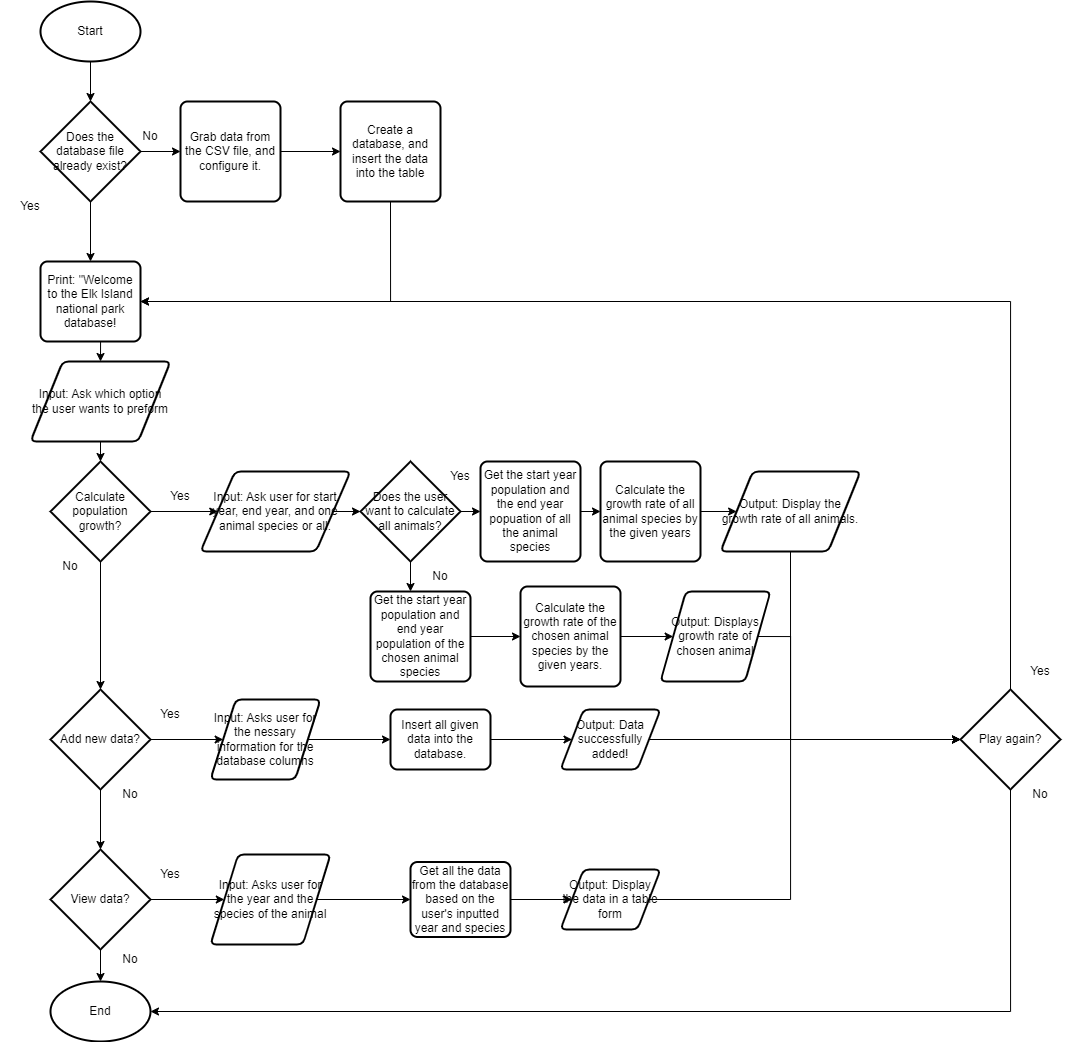

The diagram above was exported from draw.io. Its source (the exported page's mxGraphModel, read from the mxfile embedded in the PNG):
<mxGraphModel dx="1157" dy="632" grid="1" gridSize="10" guides="1" tooltips="1" connect="1" arrows="1" fold="1" page="1" pageScale="1" pageWidth="850" pageHeight="1100" math="0" shadow="0">
  <root>
    <mxCell id="0" />
    <mxCell id="1" parent="0" />
    <mxCell id="bqn5Rr9_FuzaxOyIbnVC-4" style="edgeStyle=orthogonalEdgeStyle;rounded=0;orthogonalLoop=1;jettySize=auto;html=1;exitX=0.5;exitY=1;exitDx=0;exitDy=0;exitPerimeter=0;entryX=0.5;entryY=0;entryDx=0;entryDy=0;entryPerimeter=0;" parent="1" source="bqn5Rr9_FuzaxOyIbnVC-2" target="bqn5Rr9_FuzaxOyIbnVC-3" edge="1">
      <mxGeometry relative="1" as="geometry" />
    </mxCell>
    <mxCell id="bqn5Rr9_FuzaxOyIbnVC-2" value="Start" style="strokeWidth=2;html=1;shape=mxgraph.flowchart.start_1;whiteSpace=wrap;" parent="1" vertex="1">
      <mxGeometry x="60" y="60" width="100" height="60" as="geometry" />
    </mxCell>
    <mxCell id="bqn5Rr9_FuzaxOyIbnVC-6" style="edgeStyle=orthogonalEdgeStyle;rounded=0;orthogonalLoop=1;jettySize=auto;html=1;exitX=1;exitY=0.5;exitDx=0;exitDy=0;exitPerimeter=0;entryX=0;entryY=0.5;entryDx=0;entryDy=0;" parent="1" source="bqn5Rr9_FuzaxOyIbnVC-3" target="bqn5Rr9_FuzaxOyIbnVC-5" edge="1">
      <mxGeometry relative="1" as="geometry" />
    </mxCell>
    <mxCell id="7Xev8GC7g6hKzFQwZ_d1-28" style="edgeStyle=orthogonalEdgeStyle;rounded=0;orthogonalLoop=1;jettySize=auto;html=1;exitX=0.5;exitY=1;exitDx=0;exitDy=0;exitPerimeter=0;" parent="1" source="bqn5Rr9_FuzaxOyIbnVC-3" target="7Xev8GC7g6hKzFQwZ_d1-1" edge="1">
      <mxGeometry relative="1" as="geometry" />
    </mxCell>
    <mxCell id="bqn5Rr9_FuzaxOyIbnVC-3" value="Does the database file already exist?" style="strokeWidth=2;html=1;shape=mxgraph.flowchart.decision;whiteSpace=wrap;" parent="1" vertex="1">
      <mxGeometry x="60" y="160" width="100" height="100" as="geometry" />
    </mxCell>
    <mxCell id="bqn5Rr9_FuzaxOyIbnVC-8" style="edgeStyle=orthogonalEdgeStyle;rounded=0;orthogonalLoop=1;jettySize=auto;html=1;exitX=1;exitY=0.5;exitDx=0;exitDy=0;entryX=0;entryY=0.5;entryDx=0;entryDy=0;" parent="1" source="bqn5Rr9_FuzaxOyIbnVC-5" target="bqn5Rr9_FuzaxOyIbnVC-7" edge="1">
      <mxGeometry relative="1" as="geometry" />
    </mxCell>
    <mxCell id="bqn5Rr9_FuzaxOyIbnVC-5" value="Grab data from the CSV file, and configure it." style="rounded=1;whiteSpace=wrap;html=1;absoluteArcSize=1;arcSize=14;strokeWidth=2;" parent="1" vertex="1">
      <mxGeometry x="200" y="160" width="100" height="100" as="geometry" />
    </mxCell>
    <mxCell id="0VGNJ8zO_ewTmz-jUmbW-1" style="edgeStyle=orthogonalEdgeStyle;rounded=0;orthogonalLoop=1;jettySize=auto;html=1;exitX=0.5;exitY=1;exitDx=0;exitDy=0;entryX=1;entryY=0.5;entryDx=0;entryDy=0;" edge="1" parent="1" source="bqn5Rr9_FuzaxOyIbnVC-7" target="7Xev8GC7g6hKzFQwZ_d1-1">
      <mxGeometry relative="1" as="geometry" />
    </mxCell>
    <mxCell id="bqn5Rr9_FuzaxOyIbnVC-7" value="Create a database, and insert the data into the table" style="rounded=1;whiteSpace=wrap;html=1;absoluteArcSize=1;arcSize=14;strokeWidth=2;" parent="1" vertex="1">
      <mxGeometry x="360" y="160" width="100" height="100" as="geometry" />
    </mxCell>
    <mxCell id="bqn5Rr9_FuzaxOyIbnVC-9" value="No" style="text;html=1;strokeColor=none;fillColor=none;align=center;verticalAlign=middle;whiteSpace=wrap;rounded=0;" parent="1" vertex="1">
      <mxGeometry x="140" y="180" width="60" height="30" as="geometry" />
    </mxCell>
    <mxCell id="bqn5Rr9_FuzaxOyIbnVC-13" value="Yes" style="text;html=1;strokeColor=none;fillColor=none;align=center;verticalAlign=middle;whiteSpace=wrap;rounded=0;" parent="1" vertex="1">
      <mxGeometry x="20" y="250" width="60" height="30" as="geometry" />
    </mxCell>
    <mxCell id="7Xev8GC7g6hKzFQwZ_d1-3" style="edgeStyle=orthogonalEdgeStyle;rounded=0;orthogonalLoop=1;jettySize=auto;html=1;exitX=0.5;exitY=1;exitDx=0;exitDy=0;entryX=0.5;entryY=0;entryDx=0;entryDy=0;" parent="1" source="7Xev8GC7g6hKzFQwZ_d1-1" target="7Xev8GC7g6hKzFQwZ_d1-2" edge="1">
      <mxGeometry relative="1" as="geometry" />
    </mxCell>
    <mxCell id="7Xev8GC7g6hKzFQwZ_d1-1" value="Print: &quot;Welcome to the Elk Island national park database!" style="rounded=1;whiteSpace=wrap;html=1;absoluteArcSize=1;arcSize=14;strokeWidth=2;" parent="1" vertex="1">
      <mxGeometry x="60" y="320" width="100" height="80" as="geometry" />
    </mxCell>
    <mxCell id="7Xev8GC7g6hKzFQwZ_d1-5" style="edgeStyle=orthogonalEdgeStyle;rounded=0;orthogonalLoop=1;jettySize=auto;html=1;exitX=0.5;exitY=1;exitDx=0;exitDy=0;entryX=0.5;entryY=0;entryDx=0;entryDy=0;entryPerimeter=0;" parent="1" source="7Xev8GC7g6hKzFQwZ_d1-2" target="7Xev8GC7g6hKzFQwZ_d1-4" edge="1">
      <mxGeometry relative="1" as="geometry" />
    </mxCell>
    <mxCell id="7Xev8GC7g6hKzFQwZ_d1-2" value="Input: Ask which option the user wants to preform" style="shape=parallelogram;html=1;strokeWidth=2;perimeter=parallelogramPerimeter;whiteSpace=wrap;rounded=1;arcSize=12;size=0.23;" parent="1" vertex="1">
      <mxGeometry x="50" y="420" width="140" height="80" as="geometry" />
    </mxCell>
    <mxCell id="7Xev8GC7g6hKzFQwZ_d1-7" style="edgeStyle=orthogonalEdgeStyle;rounded=0;orthogonalLoop=1;jettySize=auto;html=1;exitX=1;exitY=0.5;exitDx=0;exitDy=0;exitPerimeter=0;entryX=0;entryY=0.5;entryDx=0;entryDy=0;" parent="1" source="7Xev8GC7g6hKzFQwZ_d1-4" target="7Xev8GC7g6hKzFQwZ_d1-6" edge="1">
      <mxGeometry relative="1" as="geometry" />
    </mxCell>
    <mxCell id="7Xev8GC7g6hKzFQwZ_d1-40" style="edgeStyle=orthogonalEdgeStyle;rounded=0;orthogonalLoop=1;jettySize=auto;html=1;exitX=0.5;exitY=1;exitDx=0;exitDy=0;exitPerimeter=0;entryX=0.5;entryY=0;entryDx=0;entryDy=0;entryPerimeter=0;" parent="1" source="7Xev8GC7g6hKzFQwZ_d1-4" target="7Xev8GC7g6hKzFQwZ_d1-39" edge="1">
      <mxGeometry relative="1" as="geometry" />
    </mxCell>
    <mxCell id="7Xev8GC7g6hKzFQwZ_d1-4" value="Calculate population growth?" style="strokeWidth=2;html=1;shape=mxgraph.flowchart.decision;whiteSpace=wrap;" parent="1" vertex="1">
      <mxGeometry x="70" y="520" width="100" height="100" as="geometry" />
    </mxCell>
    <mxCell id="7Xev8GC7g6hKzFQwZ_d1-10" style="edgeStyle=orthogonalEdgeStyle;rounded=0;orthogonalLoop=1;jettySize=auto;html=1;exitX=1;exitY=0.5;exitDx=0;exitDy=0;entryX=0;entryY=0.5;entryDx=0;entryDy=0;entryPerimeter=0;" parent="1" source="7Xev8GC7g6hKzFQwZ_d1-6" target="7Xev8GC7g6hKzFQwZ_d1-9" edge="1">
      <mxGeometry relative="1" as="geometry" />
    </mxCell>
    <mxCell id="7Xev8GC7g6hKzFQwZ_d1-6" value="Input: Ask user for start year, end year, and one animal species or all." style="shape=parallelogram;html=1;strokeWidth=2;perimeter=parallelogramPerimeter;whiteSpace=wrap;rounded=1;arcSize=12;size=0.23;" parent="1" vertex="1">
      <mxGeometry x="220" y="530" width="150" height="80" as="geometry" />
    </mxCell>
    <mxCell id="7Xev8GC7g6hKzFQwZ_d1-12" style="edgeStyle=orthogonalEdgeStyle;rounded=0;orthogonalLoop=1;jettySize=auto;html=1;exitX=1;exitY=0.5;exitDx=0;exitDy=0;exitPerimeter=0;entryX=0;entryY=0.5;entryDx=0;entryDy=0;" parent="1" source="7Xev8GC7g6hKzFQwZ_d1-9" target="7Xev8GC7g6hKzFQwZ_d1-11" edge="1">
      <mxGeometry relative="1" as="geometry" />
    </mxCell>
    <mxCell id="7Xev8GC7g6hKzFQwZ_d1-22" style="edgeStyle=orthogonalEdgeStyle;rounded=0;orthogonalLoop=1;jettySize=auto;html=1;exitX=0.5;exitY=1;exitDx=0;exitDy=0;exitPerimeter=0;entryX=0.5;entryY=0;entryDx=0;entryDy=0;" parent="1" source="7Xev8GC7g6hKzFQwZ_d1-9" edge="1">
      <mxGeometry relative="1" as="geometry">
        <mxPoint x="430" y="650" as="targetPoint" />
      </mxGeometry>
    </mxCell>
    <mxCell id="7Xev8GC7g6hKzFQwZ_d1-9" value="Does the user want to calculate all animals?" style="strokeWidth=2;html=1;shape=mxgraph.flowchart.decision;whiteSpace=wrap;" parent="1" vertex="1">
      <mxGeometry x="380" y="520" width="100" height="100" as="geometry" />
    </mxCell>
    <mxCell id="7Xev8GC7g6hKzFQwZ_d1-15" style="edgeStyle=orthogonalEdgeStyle;rounded=0;orthogonalLoop=1;jettySize=auto;html=1;exitX=1;exitY=0.5;exitDx=0;exitDy=0;entryX=0;entryY=0.5;entryDx=0;entryDy=0;" parent="1" source="7Xev8GC7g6hKzFQwZ_d1-11" target="7Xev8GC7g6hKzFQwZ_d1-14" edge="1">
      <mxGeometry relative="1" as="geometry" />
    </mxCell>
    <mxCell id="7Xev8GC7g6hKzFQwZ_d1-11" value="Get the start year population and the end year popuation of all the animal species" style="rounded=1;whiteSpace=wrap;html=1;absoluteArcSize=1;arcSize=14;strokeWidth=2;" parent="1" vertex="1">
      <mxGeometry x="500" y="520" width="100" height="100" as="geometry" />
    </mxCell>
    <mxCell id="7Xev8GC7g6hKzFQwZ_d1-13" value="Yes" style="text;html=1;strokeColor=none;fillColor=none;align=center;verticalAlign=middle;whiteSpace=wrap;rounded=0;" parent="1" vertex="1">
      <mxGeometry x="450" y="520" width="60" height="30" as="geometry" />
    </mxCell>
    <mxCell id="7Xev8GC7g6hKzFQwZ_d1-17" style="edgeStyle=orthogonalEdgeStyle;rounded=0;orthogonalLoop=1;jettySize=auto;html=1;exitX=1;exitY=0.5;exitDx=0;exitDy=0;entryX=0;entryY=0.5;entryDx=0;entryDy=0;" parent="1" source="7Xev8GC7g6hKzFQwZ_d1-14" target="7Xev8GC7g6hKzFQwZ_d1-16" edge="1">
      <mxGeometry relative="1" as="geometry" />
    </mxCell>
    <mxCell id="7Xev8GC7g6hKzFQwZ_d1-14" value="Calculate the growth rate of all animal species by the given years" style="rounded=1;whiteSpace=wrap;html=1;absoluteArcSize=1;arcSize=14;strokeWidth=2;" parent="1" vertex="1">
      <mxGeometry x="620" y="520" width="100" height="100" as="geometry" />
    </mxCell>
    <mxCell id="7Xev8GC7g6hKzFQwZ_d1-31" style="edgeStyle=orthogonalEdgeStyle;rounded=0;orthogonalLoop=1;jettySize=auto;html=1;exitX=0.5;exitY=1;exitDx=0;exitDy=0;entryX=0;entryY=0.5;entryDx=0;entryDy=0;entryPerimeter=0;" parent="1" source="7Xev8GC7g6hKzFQwZ_d1-16" target="7Xev8GC7g6hKzFQwZ_d1-19" edge="1">
      <mxGeometry relative="1" as="geometry" />
    </mxCell>
    <mxCell id="7Xev8GC7g6hKzFQwZ_d1-16" value="Output: Display the growth rate of all animals." style="shape=parallelogram;html=1;strokeWidth=2;perimeter=parallelogramPerimeter;whiteSpace=wrap;rounded=1;arcSize=12;size=0.23;" parent="1" vertex="1">
      <mxGeometry x="740" y="530" width="140" height="80" as="geometry" />
    </mxCell>
    <mxCell id="7Xev8GC7g6hKzFQwZ_d1-18" value="Yes" style="text;html=1;strokeColor=none;fillColor=none;align=center;verticalAlign=middle;whiteSpace=wrap;rounded=0;" parent="1" vertex="1">
      <mxGeometry x="170" y="540" width="60" height="30" as="geometry" />
    </mxCell>
    <mxCell id="7Xev8GC7g6hKzFQwZ_d1-78" style="edgeStyle=orthogonalEdgeStyle;rounded=0;orthogonalLoop=1;jettySize=auto;html=1;exitX=0.5;exitY=1;exitDx=0;exitDy=0;exitPerimeter=0;entryX=1;entryY=0.5;entryDx=0;entryDy=0;entryPerimeter=0;" parent="1" source="7Xev8GC7g6hKzFQwZ_d1-19" target="7Xev8GC7g6hKzFQwZ_d1-75" edge="1">
      <mxGeometry relative="1" as="geometry" />
    </mxCell>
    <mxCell id="7Xev8GC7g6hKzFQwZ_d1-80" style="edgeStyle=orthogonalEdgeStyle;rounded=0;orthogonalLoop=1;jettySize=auto;html=1;exitX=0.5;exitY=0;exitDx=0;exitDy=0;exitPerimeter=0;entryX=1;entryY=0.5;entryDx=0;entryDy=0;" parent="1" source="7Xev8GC7g6hKzFQwZ_d1-19" target="7Xev8GC7g6hKzFQwZ_d1-1" edge="1">
      <mxGeometry relative="1" as="geometry" />
    </mxCell>
    <mxCell id="7Xev8GC7g6hKzFQwZ_d1-19" value="Play again?" style="strokeWidth=2;html=1;shape=mxgraph.flowchart.decision;whiteSpace=wrap;" parent="1" vertex="1">
      <mxGeometry x="980" y="748" width="100" height="100" as="geometry" />
    </mxCell>
    <mxCell id="7Xev8GC7g6hKzFQwZ_d1-30" style="edgeStyle=orthogonalEdgeStyle;rounded=0;orthogonalLoop=1;jettySize=auto;html=1;exitX=1;exitY=0.5;exitDx=0;exitDy=0;entryX=0;entryY=0.5;entryDx=0;entryDy=0;" parent="1" source="7Xev8GC7g6hKzFQwZ_d1-21" target="7Xev8GC7g6hKzFQwZ_d1-25" edge="1">
      <mxGeometry relative="1" as="geometry" />
    </mxCell>
    <mxCell id="7Xev8GC7g6hKzFQwZ_d1-21" value="Get the start year population and end year population of the chosen animal species" style="rounded=1;whiteSpace=wrap;html=1;absoluteArcSize=1;arcSize=14;strokeWidth=2;" parent="1" vertex="1">
      <mxGeometry x="390" y="650" width="100" height="90" as="geometry" />
    </mxCell>
    <mxCell id="7Xev8GC7g6hKzFQwZ_d1-24" value="No" style="text;html=1;strokeColor=none;fillColor=none;align=center;verticalAlign=middle;whiteSpace=wrap;rounded=0;" parent="1" vertex="1">
      <mxGeometry x="430" y="620" width="60" height="30" as="geometry" />
    </mxCell>
    <mxCell id="7Xev8GC7g6hKzFQwZ_d1-37" style="edgeStyle=orthogonalEdgeStyle;rounded=0;orthogonalLoop=1;jettySize=auto;html=1;exitX=1;exitY=0.5;exitDx=0;exitDy=0;entryX=0;entryY=0.5;entryDx=0;entryDy=0;" parent="1" source="7Xev8GC7g6hKzFQwZ_d1-25" target="7Xev8GC7g6hKzFQwZ_d1-35" edge="1">
      <mxGeometry relative="1" as="geometry" />
    </mxCell>
    <mxCell id="7Xev8GC7g6hKzFQwZ_d1-25" value="Calculate the growth rate of the chosen animal species by the given years." style="rounded=1;whiteSpace=wrap;html=1;absoluteArcSize=1;arcSize=14;strokeWidth=2;" parent="1" vertex="1">
      <mxGeometry x="540" y="645" width="100" height="100" as="geometry" />
    </mxCell>
    <mxCell id="7Xev8GC7g6hKzFQwZ_d1-74" style="edgeStyle=orthogonalEdgeStyle;rounded=0;orthogonalLoop=1;jettySize=auto;html=1;exitX=1;exitY=0.5;exitDx=0;exitDy=0;entryX=0;entryY=0.5;entryDx=0;entryDy=0;entryPerimeter=0;" parent="1" source="7Xev8GC7g6hKzFQwZ_d1-35" target="7Xev8GC7g6hKzFQwZ_d1-19" edge="1">
      <mxGeometry relative="1" as="geometry">
        <Array as="points">
          <mxPoint x="810" y="695" />
          <mxPoint x="810" y="798" />
        </Array>
      </mxGeometry>
    </mxCell>
    <mxCell id="7Xev8GC7g6hKzFQwZ_d1-35" value="Output: Displays growth rate of chosen animal" style="shape=parallelogram;html=1;strokeWidth=2;perimeter=parallelogramPerimeter;whiteSpace=wrap;rounded=1;arcSize=12;size=0.23;" parent="1" vertex="1">
      <mxGeometry x="680" y="650" width="110" height="90" as="geometry" />
    </mxCell>
    <mxCell id="7Xev8GC7g6hKzFQwZ_d1-46" style="edgeStyle=orthogonalEdgeStyle;rounded=0;orthogonalLoop=1;jettySize=auto;html=1;exitX=1;exitY=0.5;exitDx=0;exitDy=0;exitPerimeter=0;entryX=0;entryY=0.5;entryDx=0;entryDy=0;" parent="1" source="7Xev8GC7g6hKzFQwZ_d1-39" target="7Xev8GC7g6hKzFQwZ_d1-45" edge="1">
      <mxGeometry relative="1" as="geometry" />
    </mxCell>
    <mxCell id="7Xev8GC7g6hKzFQwZ_d1-57" style="edgeStyle=orthogonalEdgeStyle;rounded=0;orthogonalLoop=1;jettySize=auto;html=1;exitX=0.5;exitY=1;exitDx=0;exitDy=0;exitPerimeter=0;" parent="1" source="7Xev8GC7g6hKzFQwZ_d1-39" target="7Xev8GC7g6hKzFQwZ_d1-56" edge="1">
      <mxGeometry relative="1" as="geometry" />
    </mxCell>
    <mxCell id="7Xev8GC7g6hKzFQwZ_d1-39" value="Add new data?" style="strokeWidth=2;html=1;shape=mxgraph.flowchart.decision;whiteSpace=wrap;" parent="1" vertex="1">
      <mxGeometry x="70" y="748" width="100" height="100" as="geometry" />
    </mxCell>
    <mxCell id="7Xev8GC7g6hKzFQwZ_d1-41" value="No" style="text;html=1;strokeColor=none;fillColor=none;align=center;verticalAlign=middle;whiteSpace=wrap;rounded=0;" parent="1" vertex="1">
      <mxGeometry x="60" y="610" width="60" height="30" as="geometry" />
    </mxCell>
    <mxCell id="7Xev8GC7g6hKzFQwZ_d1-42" value="Yes" style="text;html=1;strokeColor=none;fillColor=none;align=center;verticalAlign=middle;whiteSpace=wrap;rounded=0;" parent="1" vertex="1">
      <mxGeometry x="160" y="758" width="60" height="30" as="geometry" />
    </mxCell>
    <mxCell id="7Xev8GC7g6hKzFQwZ_d1-49" style="edgeStyle=orthogonalEdgeStyle;rounded=0;orthogonalLoop=1;jettySize=auto;html=1;exitX=1;exitY=0.5;exitDx=0;exitDy=0;entryX=0;entryY=0.5;entryDx=0;entryDy=0;" parent="1" source="7Xev8GC7g6hKzFQwZ_d1-45" target="7Xev8GC7g6hKzFQwZ_d1-48" edge="1">
      <mxGeometry relative="1" as="geometry" />
    </mxCell>
    <mxCell id="7Xev8GC7g6hKzFQwZ_d1-45" value="Input: Asks user for the nessary information for the database columns" style="shape=parallelogram;html=1;strokeWidth=2;perimeter=parallelogramPerimeter;whiteSpace=wrap;rounded=1;arcSize=12;size=0.23;" parent="1" vertex="1">
      <mxGeometry x="230" y="758" width="110" height="80" as="geometry" />
    </mxCell>
    <mxCell id="7Xev8GC7g6hKzFQwZ_d1-54" style="edgeStyle=orthogonalEdgeStyle;rounded=0;orthogonalLoop=1;jettySize=auto;html=1;exitX=1;exitY=0.5;exitDx=0;exitDy=0;" parent="1" source="7Xev8GC7g6hKzFQwZ_d1-48" target="7Xev8GC7g6hKzFQwZ_d1-53" edge="1">
      <mxGeometry relative="1" as="geometry" />
    </mxCell>
    <mxCell id="7Xev8GC7g6hKzFQwZ_d1-48" value="Insert all given data into the database." style="rounded=1;whiteSpace=wrap;html=1;absoluteArcSize=1;arcSize=14;strokeWidth=2;" parent="1" vertex="1">
      <mxGeometry x="410" y="768" width="100" height="60" as="geometry" />
    </mxCell>
    <mxCell id="7Xev8GC7g6hKzFQwZ_d1-55" style="edgeStyle=orthogonalEdgeStyle;rounded=0;orthogonalLoop=1;jettySize=auto;html=1;exitX=1;exitY=0.5;exitDx=0;exitDy=0;entryX=0;entryY=0.5;entryDx=0;entryDy=0;entryPerimeter=0;" parent="1" source="7Xev8GC7g6hKzFQwZ_d1-53" target="7Xev8GC7g6hKzFQwZ_d1-19" edge="1">
      <mxGeometry relative="1" as="geometry" />
    </mxCell>
    <mxCell id="7Xev8GC7g6hKzFQwZ_d1-53" value="Output: Data successfully added!" style="shape=parallelogram;html=1;strokeWidth=2;perimeter=parallelogramPerimeter;whiteSpace=wrap;rounded=1;arcSize=12;size=0.23;" parent="1" vertex="1">
      <mxGeometry x="580" y="768" width="100" height="60" as="geometry" />
    </mxCell>
    <mxCell id="7Xev8GC7g6hKzFQwZ_d1-62" style="edgeStyle=orthogonalEdgeStyle;rounded=0;orthogonalLoop=1;jettySize=auto;html=1;exitX=1;exitY=0.5;exitDx=0;exitDy=0;exitPerimeter=0;" parent="1" source="7Xev8GC7g6hKzFQwZ_d1-56" target="7Xev8GC7g6hKzFQwZ_d1-61" edge="1">
      <mxGeometry relative="1" as="geometry" />
    </mxCell>
    <mxCell id="7Xev8GC7g6hKzFQwZ_d1-76" style="edgeStyle=orthogonalEdgeStyle;rounded=0;orthogonalLoop=1;jettySize=auto;html=1;exitX=0.5;exitY=1;exitDx=0;exitDy=0;exitPerimeter=0;entryX=0.5;entryY=0;entryDx=0;entryDy=0;entryPerimeter=0;" parent="1" source="7Xev8GC7g6hKzFQwZ_d1-56" target="7Xev8GC7g6hKzFQwZ_d1-75" edge="1">
      <mxGeometry relative="1" as="geometry" />
    </mxCell>
    <mxCell id="7Xev8GC7g6hKzFQwZ_d1-56" value="View data?" style="strokeWidth=2;html=1;shape=mxgraph.flowchart.decision;whiteSpace=wrap;" parent="1" vertex="1">
      <mxGeometry x="70" y="908" width="100" height="100" as="geometry" />
    </mxCell>
    <mxCell id="7Xev8GC7g6hKzFQwZ_d1-58" value="No" style="text;html=1;strokeColor=none;fillColor=none;align=center;verticalAlign=middle;whiteSpace=wrap;rounded=0;" parent="1" vertex="1">
      <mxGeometry x="120" y="838" width="60" height="30" as="geometry" />
    </mxCell>
    <mxCell id="7Xev8GC7g6hKzFQwZ_d1-59" value="Yes" style="text;html=1;strokeColor=none;fillColor=none;align=center;verticalAlign=middle;whiteSpace=wrap;rounded=0;" parent="1" vertex="1">
      <mxGeometry x="160" y="918" width="60" height="30" as="geometry" />
    </mxCell>
    <mxCell id="7Xev8GC7g6hKzFQwZ_d1-64" style="edgeStyle=orthogonalEdgeStyle;rounded=0;orthogonalLoop=1;jettySize=auto;html=1;exitX=1;exitY=0.5;exitDx=0;exitDy=0;entryX=0;entryY=0.5;entryDx=0;entryDy=0;" parent="1" source="7Xev8GC7g6hKzFQwZ_d1-61" target="7Xev8GC7g6hKzFQwZ_d1-63" edge="1">
      <mxGeometry relative="1" as="geometry" />
    </mxCell>
    <mxCell id="7Xev8GC7g6hKzFQwZ_d1-61" value="Input: Asks user for the year and the species of the animal" style="shape=parallelogram;html=1;strokeWidth=2;perimeter=parallelogramPerimeter;whiteSpace=wrap;rounded=1;arcSize=12;size=0.23;" parent="1" vertex="1">
      <mxGeometry x="230" y="913" width="120" height="90" as="geometry" />
    </mxCell>
    <mxCell id="7Xev8GC7g6hKzFQwZ_d1-67" style="edgeStyle=orthogonalEdgeStyle;rounded=0;orthogonalLoop=1;jettySize=auto;html=1;exitX=1;exitY=0.5;exitDx=0;exitDy=0;entryX=0;entryY=0.5;entryDx=0;entryDy=0;" parent="1" source="7Xev8GC7g6hKzFQwZ_d1-63" target="7Xev8GC7g6hKzFQwZ_d1-66" edge="1">
      <mxGeometry relative="1" as="geometry" />
    </mxCell>
    <mxCell id="7Xev8GC7g6hKzFQwZ_d1-63" value="Get all the data from the database based on the user's inputted year and species" style="rounded=1;whiteSpace=wrap;html=1;absoluteArcSize=1;arcSize=14;strokeWidth=2;" parent="1" vertex="1">
      <mxGeometry x="430" y="920.5" width="100" height="75" as="geometry" />
    </mxCell>
    <mxCell id="7Xev8GC7g6hKzFQwZ_d1-73" style="edgeStyle=orthogonalEdgeStyle;rounded=0;orthogonalLoop=1;jettySize=auto;html=1;exitX=1;exitY=0.5;exitDx=0;exitDy=0;entryX=0;entryY=0.5;entryDx=0;entryDy=0;entryPerimeter=0;" parent="1" source="7Xev8GC7g6hKzFQwZ_d1-66" target="7Xev8GC7g6hKzFQwZ_d1-19" edge="1">
      <mxGeometry relative="1" as="geometry">
        <Array as="points">
          <mxPoint x="810" y="958" />
          <mxPoint x="810" y="798" />
        </Array>
      </mxGeometry>
    </mxCell>
    <mxCell id="7Xev8GC7g6hKzFQwZ_d1-66" value="Output: Display the data in a table form" style="shape=parallelogram;html=1;strokeWidth=2;perimeter=parallelogramPerimeter;whiteSpace=wrap;rounded=1;arcSize=12;size=0.23;" parent="1" vertex="1">
      <mxGeometry x="580" y="928" width="100" height="60" as="geometry" />
    </mxCell>
    <mxCell id="7Xev8GC7g6hKzFQwZ_d1-75" value="End" style="strokeWidth=2;html=1;shape=mxgraph.flowchart.start_1;whiteSpace=wrap;" parent="1" vertex="1">
      <mxGeometry x="70" y="1040" width="100" height="60" as="geometry" />
    </mxCell>
    <mxCell id="7Xev8GC7g6hKzFQwZ_d1-77" value="No" style="text;html=1;strokeColor=none;fillColor=none;align=center;verticalAlign=middle;whiteSpace=wrap;rounded=0;" parent="1" vertex="1">
      <mxGeometry x="120" y="1003" width="60" height="30" as="geometry" />
    </mxCell>
    <mxCell id="7Xev8GC7g6hKzFQwZ_d1-79" value="No" style="text;html=1;strokeColor=none;fillColor=none;align=center;verticalAlign=middle;whiteSpace=wrap;rounded=0;" parent="1" vertex="1">
      <mxGeometry x="1030" y="838" width="60" height="30" as="geometry" />
    </mxCell>
    <mxCell id="7Xev8GC7g6hKzFQwZ_d1-81" value="Yes" style="text;html=1;strokeColor=none;fillColor=none;align=center;verticalAlign=middle;whiteSpace=wrap;rounded=0;" parent="1" vertex="1">
      <mxGeometry x="1030" y="715" width="60" height="30" as="geometry" />
    </mxCell>
  </root>
</mxGraphModel>